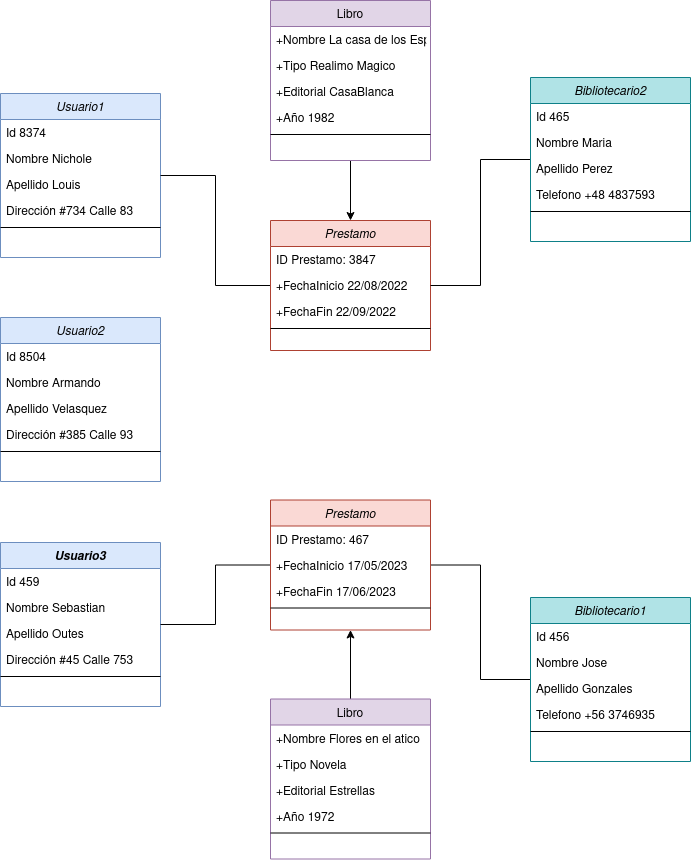

The diagram above was exported from draw.io. Its source (the exported page's mxGraphModel, read from the mxfile embedded in the PNG):
<mxGraphModel dx="1434" dy="795" grid="1" gridSize="10" guides="1" tooltips="1" connect="1" arrows="1" fold="1" page="1" pageScale="1" pageWidth="827" pageHeight="1169" math="0" shadow="0">
  <root>
    <mxCell id="WIyWlLk6GJQsqaUBKTNV-0" />
    <mxCell id="WIyWlLk6GJQsqaUBKTNV-1" parent="WIyWlLk6GJQsqaUBKTNV-0" />
    <mxCell id="PEaYGXgTPhHOO8w_A7NP-1" value="Usuario1" style="swimlane;fontStyle=2;align=center;verticalAlign=top;childLayout=stackLayout;horizontal=1;startSize=26;horizontalStack=0;resizeParent=1;resizeLast=0;collapsible=1;marginBottom=0;rounded=0;shadow=0;strokeWidth=1;fillColor=#dae8fc;strokeColor=#6c8ebf;" vertex="1" parent="WIyWlLk6GJQsqaUBKTNV-1">
      <mxGeometry x="100" y="136" width="160" height="164" as="geometry">
        <mxRectangle x="230" y="140" width="160" height="26" as="alternateBounds" />
      </mxGeometry>
    </mxCell>
    <mxCell id="PEaYGXgTPhHOO8w_A7NP-2" value="Id 8374" style="text;align=left;verticalAlign=top;spacingLeft=4;spacingRight=4;overflow=hidden;rotatable=0;points=[[0,0.5],[1,0.5]];portConstraint=eastwest;" vertex="1" parent="PEaYGXgTPhHOO8w_A7NP-1">
      <mxGeometry y="26" width="160" height="26" as="geometry" />
    </mxCell>
    <mxCell id="PEaYGXgTPhHOO8w_A7NP-3" value="Nombre Nichole" style="text;align=left;verticalAlign=top;spacingLeft=4;spacingRight=4;overflow=hidden;rotatable=0;points=[[0,0.5],[1,0.5]];portConstraint=eastwest;rounded=0;shadow=0;html=0;" vertex="1" parent="PEaYGXgTPhHOO8w_A7NP-1">
      <mxGeometry y="52" width="160" height="26" as="geometry" />
    </mxCell>
    <mxCell id="PEaYGXgTPhHOO8w_A7NP-4" value="Apellido Louis" style="text;align=left;verticalAlign=top;spacingLeft=4;spacingRight=4;overflow=hidden;rotatable=0;points=[[0,0.5],[1,0.5]];portConstraint=eastwest;rounded=0;shadow=0;html=0;" vertex="1" parent="PEaYGXgTPhHOO8w_A7NP-1">
      <mxGeometry y="78" width="160" height="26" as="geometry" />
    </mxCell>
    <mxCell id="PEaYGXgTPhHOO8w_A7NP-5" value="Dirección #734 Calle 83" style="text;align=left;verticalAlign=top;spacingLeft=4;spacingRight=4;overflow=hidden;rotatable=0;points=[[0,0.5],[1,0.5]];portConstraint=eastwest;rounded=0;shadow=0;html=0;" vertex="1" parent="PEaYGXgTPhHOO8w_A7NP-1">
      <mxGeometry y="104" width="160" height="26" as="geometry" />
    </mxCell>
    <mxCell id="PEaYGXgTPhHOO8w_A7NP-6" value="" style="line;html=1;strokeWidth=1;align=left;verticalAlign=middle;spacingTop=-1;spacingLeft=3;spacingRight=3;rotatable=0;labelPosition=right;points=[];portConstraint=eastwest;" vertex="1" parent="PEaYGXgTPhHOO8w_A7NP-1">
      <mxGeometry y="130" width="160" height="8" as="geometry" />
    </mxCell>
    <mxCell id="PEaYGXgTPhHOO8w_A7NP-105" style="edgeStyle=orthogonalEdgeStyle;rounded=0;orthogonalLoop=1;jettySize=auto;html=1;endArrow=none;endFill=0;" edge="1" parent="WIyWlLk6GJQsqaUBKTNV-1" source="PEaYGXgTPhHOO8w_A7NP-27" target="PEaYGXgTPhHOO8w_A7NP-1">
      <mxGeometry relative="1" as="geometry" />
    </mxCell>
    <mxCell id="PEaYGXgTPhHOO8w_A7NP-27" value="Prestamo" style="swimlane;fontStyle=2;align=center;verticalAlign=top;childLayout=stackLayout;horizontal=1;startSize=26;horizontalStack=0;resizeParent=1;resizeLast=0;collapsible=1;marginBottom=0;rounded=0;shadow=0;strokeWidth=1;fillColor=#fad9d5;strokeColor=#ae4132;" vertex="1" parent="WIyWlLk6GJQsqaUBKTNV-1">
      <mxGeometry x="370" y="263" width="160" height="130" as="geometry">
        <mxRectangle x="230" y="140" width="160" height="26" as="alternateBounds" />
      </mxGeometry>
    </mxCell>
    <mxCell id="PEaYGXgTPhHOO8w_A7NP-84" value="ID Prestamo: 3847" style="text;align=left;verticalAlign=top;spacingLeft=4;spacingRight=4;overflow=hidden;rotatable=0;points=[[0,0.5],[1,0.5]];portConstraint=eastwest;" vertex="1" parent="PEaYGXgTPhHOO8w_A7NP-27">
      <mxGeometry y="26" width="160" height="26" as="geometry" />
    </mxCell>
    <mxCell id="PEaYGXgTPhHOO8w_A7NP-28" value="+FechaInicio 22/08/2022" style="text;align=left;verticalAlign=top;spacingLeft=4;spacingRight=4;overflow=hidden;rotatable=0;points=[[0,0.5],[1,0.5]];portConstraint=eastwest;" vertex="1" parent="PEaYGXgTPhHOO8w_A7NP-27">
      <mxGeometry y="52" width="160" height="26" as="geometry" />
    </mxCell>
    <mxCell id="PEaYGXgTPhHOO8w_A7NP-29" value="+FechaFin 22/09/2022" style="text;align=left;verticalAlign=top;spacingLeft=4;spacingRight=4;overflow=hidden;rotatable=0;points=[[0,0.5],[1,0.5]];portConstraint=eastwest;rounded=0;shadow=0;html=0;" vertex="1" parent="PEaYGXgTPhHOO8w_A7NP-27">
      <mxGeometry y="78" width="160" height="26" as="geometry" />
    </mxCell>
    <mxCell id="PEaYGXgTPhHOO8w_A7NP-30" value="" style="line;html=1;strokeWidth=1;align=left;verticalAlign=middle;spacingTop=-1;spacingLeft=3;spacingRight=3;rotatable=0;labelPosition=right;points=[];portConstraint=eastwest;" vertex="1" parent="PEaYGXgTPhHOO8w_A7NP-27">
      <mxGeometry y="104" width="160" height="8" as="geometry" />
    </mxCell>
    <mxCell id="PEaYGXgTPhHOO8w_A7NP-54" value="Usuario2" style="swimlane;fontStyle=2;align=center;verticalAlign=top;childLayout=stackLayout;horizontal=1;startSize=26;horizontalStack=0;resizeParent=1;resizeLast=0;collapsible=1;marginBottom=0;rounded=0;shadow=0;strokeWidth=1;fillColor=#dae8fc;strokeColor=#6c8ebf;" vertex="1" parent="WIyWlLk6GJQsqaUBKTNV-1">
      <mxGeometry x="100" y="360" width="160" height="164" as="geometry">
        <mxRectangle x="230" y="140" width="160" height="26" as="alternateBounds" />
      </mxGeometry>
    </mxCell>
    <mxCell id="PEaYGXgTPhHOO8w_A7NP-55" value="Id 8504" style="text;align=left;verticalAlign=top;spacingLeft=4;spacingRight=4;overflow=hidden;rotatable=0;points=[[0,0.5],[1,0.5]];portConstraint=eastwest;" vertex="1" parent="PEaYGXgTPhHOO8w_A7NP-54">
      <mxGeometry y="26" width="160" height="26" as="geometry" />
    </mxCell>
    <mxCell id="PEaYGXgTPhHOO8w_A7NP-56" value="Nombre Armando" style="text;align=left;verticalAlign=top;spacingLeft=4;spacingRight=4;overflow=hidden;rotatable=0;points=[[0,0.5],[1,0.5]];portConstraint=eastwest;rounded=0;shadow=0;html=0;" vertex="1" parent="PEaYGXgTPhHOO8w_A7NP-54">
      <mxGeometry y="52" width="160" height="26" as="geometry" />
    </mxCell>
    <mxCell id="PEaYGXgTPhHOO8w_A7NP-57" value="Apellido Velasquez" style="text;align=left;verticalAlign=top;spacingLeft=4;spacingRight=4;overflow=hidden;rotatable=0;points=[[0,0.5],[1,0.5]];portConstraint=eastwest;rounded=0;shadow=0;html=0;" vertex="1" parent="PEaYGXgTPhHOO8w_A7NP-54">
      <mxGeometry y="78" width="160" height="26" as="geometry" />
    </mxCell>
    <mxCell id="PEaYGXgTPhHOO8w_A7NP-58" value="Dirección #385 Calle 93" style="text;align=left;verticalAlign=top;spacingLeft=4;spacingRight=4;overflow=hidden;rotatable=0;points=[[0,0.5],[1,0.5]];portConstraint=eastwest;rounded=0;shadow=0;html=0;" vertex="1" parent="PEaYGXgTPhHOO8w_A7NP-54">
      <mxGeometry y="104" width="160" height="26" as="geometry" />
    </mxCell>
    <mxCell id="PEaYGXgTPhHOO8w_A7NP-59" value="" style="line;html=1;strokeWidth=1;align=left;verticalAlign=middle;spacingTop=-1;spacingLeft=3;spacingRight=3;rotatable=0;labelPosition=right;points=[];portConstraint=eastwest;" vertex="1" parent="PEaYGXgTPhHOO8w_A7NP-54">
      <mxGeometry y="130" width="160" height="8" as="geometry" />
    </mxCell>
    <mxCell id="PEaYGXgTPhHOO8w_A7NP-60" value="Usuario3" style="swimlane;fontStyle=3;align=center;verticalAlign=top;childLayout=stackLayout;horizontal=1;startSize=26;horizontalStack=0;resizeParent=1;resizeLast=0;collapsible=1;marginBottom=0;rounded=0;shadow=0;strokeWidth=1;fillColor=#dae8fc;strokeColor=#6c8ebf;" vertex="1" parent="WIyWlLk6GJQsqaUBKTNV-1">
      <mxGeometry x="100" y="585" width="160" height="164" as="geometry">
        <mxRectangle x="230" y="140" width="160" height="26" as="alternateBounds" />
      </mxGeometry>
    </mxCell>
    <mxCell id="PEaYGXgTPhHOO8w_A7NP-61" value="Id 459" style="text;align=left;verticalAlign=top;spacingLeft=4;spacingRight=4;overflow=hidden;rotatable=0;points=[[0,0.5],[1,0.5]];portConstraint=eastwest;" vertex="1" parent="PEaYGXgTPhHOO8w_A7NP-60">
      <mxGeometry y="26" width="160" height="26" as="geometry" />
    </mxCell>
    <mxCell id="PEaYGXgTPhHOO8w_A7NP-62" value="Nombre Sebastian" style="text;align=left;verticalAlign=top;spacingLeft=4;spacingRight=4;overflow=hidden;rotatable=0;points=[[0,0.5],[1,0.5]];portConstraint=eastwest;rounded=0;shadow=0;html=0;" vertex="1" parent="PEaYGXgTPhHOO8w_A7NP-60">
      <mxGeometry y="52" width="160" height="26" as="geometry" />
    </mxCell>
    <mxCell id="PEaYGXgTPhHOO8w_A7NP-63" value="Apellido Outes" style="text;align=left;verticalAlign=top;spacingLeft=4;spacingRight=4;overflow=hidden;rotatable=0;points=[[0,0.5],[1,0.5]];portConstraint=eastwest;rounded=0;shadow=0;html=0;" vertex="1" parent="PEaYGXgTPhHOO8w_A7NP-60">
      <mxGeometry y="78" width="160" height="26" as="geometry" />
    </mxCell>
    <mxCell id="PEaYGXgTPhHOO8w_A7NP-64" value="Dirección #45 Calle 753" style="text;align=left;verticalAlign=top;spacingLeft=4;spacingRight=4;overflow=hidden;rotatable=0;points=[[0,0.5],[1,0.5]];portConstraint=eastwest;rounded=0;shadow=0;html=0;" vertex="1" parent="PEaYGXgTPhHOO8w_A7NP-60">
      <mxGeometry y="104" width="160" height="26" as="geometry" />
    </mxCell>
    <mxCell id="PEaYGXgTPhHOO8w_A7NP-65" value="" style="line;html=1;strokeWidth=1;align=left;verticalAlign=middle;spacingTop=-1;spacingLeft=3;spacingRight=3;rotatable=0;labelPosition=right;points=[];portConstraint=eastwest;" vertex="1" parent="PEaYGXgTPhHOO8w_A7NP-60">
      <mxGeometry y="130" width="160" height="8" as="geometry" />
    </mxCell>
    <mxCell id="PEaYGXgTPhHOO8w_A7NP-113" style="edgeStyle=orthogonalEdgeStyle;rounded=0;orthogonalLoop=1;jettySize=auto;html=1;endArrow=none;endFill=0;" edge="1" parent="WIyWlLk6GJQsqaUBKTNV-1" source="PEaYGXgTPhHOO8w_A7NP-66" target="PEaYGXgTPhHOO8w_A7NP-85">
      <mxGeometry relative="1" as="geometry" />
    </mxCell>
    <mxCell id="PEaYGXgTPhHOO8w_A7NP-66" value="Bibliotecario1" style="swimlane;fontStyle=2;align=center;verticalAlign=top;childLayout=stackLayout;horizontal=1;startSize=26;horizontalStack=0;resizeParent=1;resizeLast=0;collapsible=1;marginBottom=0;rounded=0;shadow=0;strokeWidth=1;fillColor=#b0e3e6;strokeColor=#0e8088;" vertex="1" parent="WIyWlLk6GJQsqaUBKTNV-1">
      <mxGeometry x="630" y="640" width="160" height="164" as="geometry">
        <mxRectangle x="230" y="140" width="160" height="26" as="alternateBounds" />
      </mxGeometry>
    </mxCell>
    <mxCell id="PEaYGXgTPhHOO8w_A7NP-67" value="Id 456" style="text;align=left;verticalAlign=top;spacingLeft=4;spacingRight=4;overflow=hidden;rotatable=0;points=[[0,0.5],[1,0.5]];portConstraint=eastwest;" vertex="1" parent="PEaYGXgTPhHOO8w_A7NP-66">
      <mxGeometry y="26" width="160" height="26" as="geometry" />
    </mxCell>
    <mxCell id="PEaYGXgTPhHOO8w_A7NP-68" value="Nombre Jose" style="text;align=left;verticalAlign=top;spacingLeft=4;spacingRight=4;overflow=hidden;rotatable=0;points=[[0,0.5],[1,0.5]];portConstraint=eastwest;rounded=0;shadow=0;html=0;" vertex="1" parent="PEaYGXgTPhHOO8w_A7NP-66">
      <mxGeometry y="52" width="160" height="26" as="geometry" />
    </mxCell>
    <mxCell id="PEaYGXgTPhHOO8w_A7NP-69" value="Apellido Gonzales" style="text;align=left;verticalAlign=top;spacingLeft=4;spacingRight=4;overflow=hidden;rotatable=0;points=[[0,0.5],[1,0.5]];portConstraint=eastwest;rounded=0;shadow=0;html=0;" vertex="1" parent="PEaYGXgTPhHOO8w_A7NP-66">
      <mxGeometry y="78" width="160" height="26" as="geometry" />
    </mxCell>
    <mxCell id="PEaYGXgTPhHOO8w_A7NP-70" value="Telefono +56 3746935" style="text;align=left;verticalAlign=top;spacingLeft=4;spacingRight=4;overflow=hidden;rotatable=0;points=[[0,0.5],[1,0.5]];portConstraint=eastwest;rounded=0;shadow=0;html=0;" vertex="1" parent="PEaYGXgTPhHOO8w_A7NP-66">
      <mxGeometry y="104" width="160" height="26" as="geometry" />
    </mxCell>
    <mxCell id="PEaYGXgTPhHOO8w_A7NP-71" value="" style="line;html=1;strokeWidth=1;align=left;verticalAlign=middle;spacingTop=-1;spacingLeft=3;spacingRight=3;rotatable=0;labelPosition=right;points=[];portConstraint=eastwest;" vertex="1" parent="PEaYGXgTPhHOO8w_A7NP-66">
      <mxGeometry y="130" width="160" height="8" as="geometry" />
    </mxCell>
    <mxCell id="PEaYGXgTPhHOO8w_A7NP-104" style="edgeStyle=orthogonalEdgeStyle;rounded=0;orthogonalLoop=1;jettySize=auto;html=1;endArrow=none;endFill=0;" edge="1" parent="WIyWlLk6GJQsqaUBKTNV-1" source="PEaYGXgTPhHOO8w_A7NP-72" target="PEaYGXgTPhHOO8w_A7NP-27">
      <mxGeometry relative="1" as="geometry" />
    </mxCell>
    <mxCell id="PEaYGXgTPhHOO8w_A7NP-72" value="Bibliotecario2" style="swimlane;fontStyle=2;align=center;verticalAlign=top;childLayout=stackLayout;horizontal=1;startSize=26;horizontalStack=0;resizeParent=1;resizeLast=0;collapsible=1;marginBottom=0;rounded=0;shadow=0;strokeWidth=1;fillColor=#b0e3e6;strokeColor=#0e8088;" vertex="1" parent="WIyWlLk6GJQsqaUBKTNV-1">
      <mxGeometry x="630" y="120" width="160" height="164" as="geometry">
        <mxRectangle x="230" y="140" width="160" height="26" as="alternateBounds" />
      </mxGeometry>
    </mxCell>
    <mxCell id="PEaYGXgTPhHOO8w_A7NP-73" value="Id 465" style="text;align=left;verticalAlign=top;spacingLeft=4;spacingRight=4;overflow=hidden;rotatable=0;points=[[0,0.5],[1,0.5]];portConstraint=eastwest;" vertex="1" parent="PEaYGXgTPhHOO8w_A7NP-72">
      <mxGeometry y="26" width="160" height="26" as="geometry" />
    </mxCell>
    <mxCell id="PEaYGXgTPhHOO8w_A7NP-74" value="Nombre Maria" style="text;align=left;verticalAlign=top;spacingLeft=4;spacingRight=4;overflow=hidden;rotatable=0;points=[[0,0.5],[1,0.5]];portConstraint=eastwest;rounded=0;shadow=0;html=0;" vertex="1" parent="PEaYGXgTPhHOO8w_A7NP-72">
      <mxGeometry y="52" width="160" height="26" as="geometry" />
    </mxCell>
    <mxCell id="PEaYGXgTPhHOO8w_A7NP-75" value="Apellido Perez" style="text;align=left;verticalAlign=top;spacingLeft=4;spacingRight=4;overflow=hidden;rotatable=0;points=[[0,0.5],[1,0.5]];portConstraint=eastwest;rounded=0;shadow=0;html=0;" vertex="1" parent="PEaYGXgTPhHOO8w_A7NP-72">
      <mxGeometry y="78" width="160" height="26" as="geometry" />
    </mxCell>
    <mxCell id="PEaYGXgTPhHOO8w_A7NP-76" value="Telefono +48 4837593" style="text;align=left;verticalAlign=top;spacingLeft=4;spacingRight=4;overflow=hidden;rotatable=0;points=[[0,0.5],[1,0.5]];portConstraint=eastwest;rounded=0;shadow=0;html=0;" vertex="1" parent="PEaYGXgTPhHOO8w_A7NP-72">
      <mxGeometry y="104" width="160" height="26" as="geometry" />
    </mxCell>
    <mxCell id="PEaYGXgTPhHOO8w_A7NP-77" value="" style="line;html=1;strokeWidth=1;align=left;verticalAlign=middle;spacingTop=-1;spacingLeft=3;spacingRight=3;rotatable=0;labelPosition=right;points=[];portConstraint=eastwest;" vertex="1" parent="PEaYGXgTPhHOO8w_A7NP-72">
      <mxGeometry y="130" width="160" height="8" as="geometry" />
    </mxCell>
    <mxCell id="PEaYGXgTPhHOO8w_A7NP-112" style="edgeStyle=orthogonalEdgeStyle;rounded=0;orthogonalLoop=1;jettySize=auto;html=1;endArrow=none;endFill=0;" edge="1" parent="WIyWlLk6GJQsqaUBKTNV-1" source="PEaYGXgTPhHOO8w_A7NP-85" target="PEaYGXgTPhHOO8w_A7NP-60">
      <mxGeometry relative="1" as="geometry" />
    </mxCell>
    <mxCell id="PEaYGXgTPhHOO8w_A7NP-85" value="Prestamo" style="swimlane;fontStyle=2;align=center;verticalAlign=top;childLayout=stackLayout;horizontal=1;startSize=26;horizontalStack=0;resizeParent=1;resizeLast=0;collapsible=1;marginBottom=0;rounded=0;shadow=0;strokeWidth=1;fillColor=#fad9d5;strokeColor=#ae4132;" vertex="1" parent="WIyWlLk6GJQsqaUBKTNV-1">
      <mxGeometry x="370" y="542.5" width="160" height="130" as="geometry">
        <mxRectangle x="230" y="140" width="160" height="26" as="alternateBounds" />
      </mxGeometry>
    </mxCell>
    <mxCell id="PEaYGXgTPhHOO8w_A7NP-86" value="ID Prestamo: 467" style="text;align=left;verticalAlign=top;spacingLeft=4;spacingRight=4;overflow=hidden;rotatable=0;points=[[0,0.5],[1,0.5]];portConstraint=eastwest;" vertex="1" parent="PEaYGXgTPhHOO8w_A7NP-85">
      <mxGeometry y="26" width="160" height="26" as="geometry" />
    </mxCell>
    <mxCell id="PEaYGXgTPhHOO8w_A7NP-87" value="+FechaInicio 17/05/2023" style="text;align=left;verticalAlign=top;spacingLeft=4;spacingRight=4;overflow=hidden;rotatable=0;points=[[0,0.5],[1,0.5]];portConstraint=eastwest;" vertex="1" parent="PEaYGXgTPhHOO8w_A7NP-85">
      <mxGeometry y="52" width="160" height="26" as="geometry" />
    </mxCell>
    <mxCell id="PEaYGXgTPhHOO8w_A7NP-88" value="+FechaFin 17/06/2023" style="text;align=left;verticalAlign=top;spacingLeft=4;spacingRight=4;overflow=hidden;rotatable=0;points=[[0,0.5],[1,0.5]];portConstraint=eastwest;rounded=0;shadow=0;html=0;" vertex="1" parent="PEaYGXgTPhHOO8w_A7NP-85">
      <mxGeometry y="78" width="160" height="26" as="geometry" />
    </mxCell>
    <mxCell id="PEaYGXgTPhHOO8w_A7NP-89" value="" style="line;html=1;strokeWidth=1;align=left;verticalAlign=middle;spacingTop=-1;spacingLeft=3;spacingRight=3;rotatable=0;labelPosition=right;points=[];portConstraint=eastwest;" vertex="1" parent="PEaYGXgTPhHOO8w_A7NP-85">
      <mxGeometry y="104" width="160" height="8" as="geometry" />
    </mxCell>
    <mxCell id="PEaYGXgTPhHOO8w_A7NP-103" style="edgeStyle=orthogonalEdgeStyle;rounded=0;orthogonalLoop=1;jettySize=auto;html=1;" edge="1" parent="WIyWlLk6GJQsqaUBKTNV-1" source="PEaYGXgTPhHOO8w_A7NP-90" target="PEaYGXgTPhHOO8w_A7NP-27">
      <mxGeometry relative="1" as="geometry" />
    </mxCell>
    <mxCell id="PEaYGXgTPhHOO8w_A7NP-90" value="Libro" style="swimlane;fontStyle=0;align=center;verticalAlign=top;childLayout=stackLayout;horizontal=1;startSize=26;horizontalStack=0;resizeParent=1;resizeLast=0;collapsible=1;marginBottom=0;rounded=0;shadow=0;strokeWidth=1;fillColor=#e1d5e7;strokeColor=#9673a6;" vertex="1" parent="WIyWlLk6GJQsqaUBKTNV-1">
      <mxGeometry x="370" y="43" width="160" height="160" as="geometry">
        <mxRectangle x="550" y="140" width="160" height="26" as="alternateBounds" />
      </mxGeometry>
    </mxCell>
    <mxCell id="PEaYGXgTPhHOO8w_A7NP-91" value="+Nombre La casa de los Espiritus" style="text;align=left;verticalAlign=top;spacingLeft=4;spacingRight=4;overflow=hidden;rotatable=0;points=[[0,0.5],[1,0.5]];portConstraint=eastwest;" vertex="1" parent="PEaYGXgTPhHOO8w_A7NP-90">
      <mxGeometry y="26" width="160" height="26" as="geometry" />
    </mxCell>
    <mxCell id="PEaYGXgTPhHOO8w_A7NP-92" value="+Tipo Realimo Magico" style="text;align=left;verticalAlign=top;spacingLeft=4;spacingRight=4;overflow=hidden;rotatable=0;points=[[0,0.5],[1,0.5]];portConstraint=eastwest;rounded=0;shadow=0;html=0;" vertex="1" parent="PEaYGXgTPhHOO8w_A7NP-90">
      <mxGeometry y="52" width="160" height="26" as="geometry" />
    </mxCell>
    <mxCell id="PEaYGXgTPhHOO8w_A7NP-93" value="+Editorial CasaBlanca" style="text;align=left;verticalAlign=top;spacingLeft=4;spacingRight=4;overflow=hidden;rotatable=0;points=[[0,0.5],[1,0.5]];portConstraint=eastwest;rounded=0;shadow=0;html=0;" vertex="1" parent="PEaYGXgTPhHOO8w_A7NP-90">
      <mxGeometry y="78" width="160" height="26" as="geometry" />
    </mxCell>
    <mxCell id="PEaYGXgTPhHOO8w_A7NP-94" value="+Año 1982" style="text;align=left;verticalAlign=top;spacingLeft=4;spacingRight=4;overflow=hidden;rotatable=0;points=[[0,0.5],[1,0.5]];portConstraint=eastwest;rounded=0;shadow=0;html=0;" vertex="1" parent="PEaYGXgTPhHOO8w_A7NP-90">
      <mxGeometry y="104" width="160" height="26" as="geometry" />
    </mxCell>
    <mxCell id="PEaYGXgTPhHOO8w_A7NP-95" value="" style="line;html=1;strokeWidth=1;align=left;verticalAlign=middle;spacingTop=-1;spacingLeft=3;spacingRight=3;rotatable=0;labelPosition=right;points=[];portConstraint=eastwest;" vertex="1" parent="PEaYGXgTPhHOO8w_A7NP-90">
      <mxGeometry y="130" width="160" height="8" as="geometry" />
    </mxCell>
    <mxCell id="PEaYGXgTPhHOO8w_A7NP-114" style="edgeStyle=orthogonalEdgeStyle;rounded=0;orthogonalLoop=1;jettySize=auto;html=1;" edge="1" parent="WIyWlLk6GJQsqaUBKTNV-1" source="PEaYGXgTPhHOO8w_A7NP-96" target="PEaYGXgTPhHOO8w_A7NP-85">
      <mxGeometry relative="1" as="geometry" />
    </mxCell>
    <mxCell id="PEaYGXgTPhHOO8w_A7NP-96" value="Libro" style="swimlane;fontStyle=0;align=center;verticalAlign=top;childLayout=stackLayout;horizontal=1;startSize=26;horizontalStack=0;resizeParent=1;resizeLast=0;collapsible=1;marginBottom=0;rounded=0;shadow=0;strokeWidth=1;fillColor=#e1d5e7;strokeColor=#9673a6;" vertex="1" parent="WIyWlLk6GJQsqaUBKTNV-1">
      <mxGeometry x="370" y="741.5" width="160" height="160" as="geometry">
        <mxRectangle x="550" y="140" width="160" height="26" as="alternateBounds" />
      </mxGeometry>
    </mxCell>
    <mxCell id="PEaYGXgTPhHOO8w_A7NP-97" value="+Nombre Flores en el atico" style="text;align=left;verticalAlign=top;spacingLeft=4;spacingRight=4;overflow=hidden;rotatable=0;points=[[0,0.5],[1,0.5]];portConstraint=eastwest;" vertex="1" parent="PEaYGXgTPhHOO8w_A7NP-96">
      <mxGeometry y="26" width="160" height="26" as="geometry" />
    </mxCell>
    <mxCell id="PEaYGXgTPhHOO8w_A7NP-98" value="+Tipo Novela" style="text;align=left;verticalAlign=top;spacingLeft=4;spacingRight=4;overflow=hidden;rotatable=0;points=[[0,0.5],[1,0.5]];portConstraint=eastwest;rounded=0;shadow=0;html=0;" vertex="1" parent="PEaYGXgTPhHOO8w_A7NP-96">
      <mxGeometry y="52" width="160" height="26" as="geometry" />
    </mxCell>
    <mxCell id="PEaYGXgTPhHOO8w_A7NP-99" value="+Editorial Estrellas" style="text;align=left;verticalAlign=top;spacingLeft=4;spacingRight=4;overflow=hidden;rotatable=0;points=[[0,0.5],[1,0.5]];portConstraint=eastwest;rounded=0;shadow=0;html=0;" vertex="1" parent="PEaYGXgTPhHOO8w_A7NP-96">
      <mxGeometry y="78" width="160" height="26" as="geometry" />
    </mxCell>
    <mxCell id="PEaYGXgTPhHOO8w_A7NP-100" value="+Año 1972" style="text;align=left;verticalAlign=top;spacingLeft=4;spacingRight=4;overflow=hidden;rotatable=0;points=[[0,0.5],[1,0.5]];portConstraint=eastwest;rounded=0;shadow=0;html=0;" vertex="1" parent="PEaYGXgTPhHOO8w_A7NP-96">
      <mxGeometry y="104" width="160" height="26" as="geometry" />
    </mxCell>
    <mxCell id="PEaYGXgTPhHOO8w_A7NP-101" value="" style="line;html=1;strokeWidth=1;align=left;verticalAlign=middle;spacingTop=-1;spacingLeft=3;spacingRight=3;rotatable=0;labelPosition=right;points=[];portConstraint=eastwest;" vertex="1" parent="PEaYGXgTPhHOO8w_A7NP-96">
      <mxGeometry y="130" width="160" height="8" as="geometry" />
    </mxCell>
  </root>
</mxGraphModel>